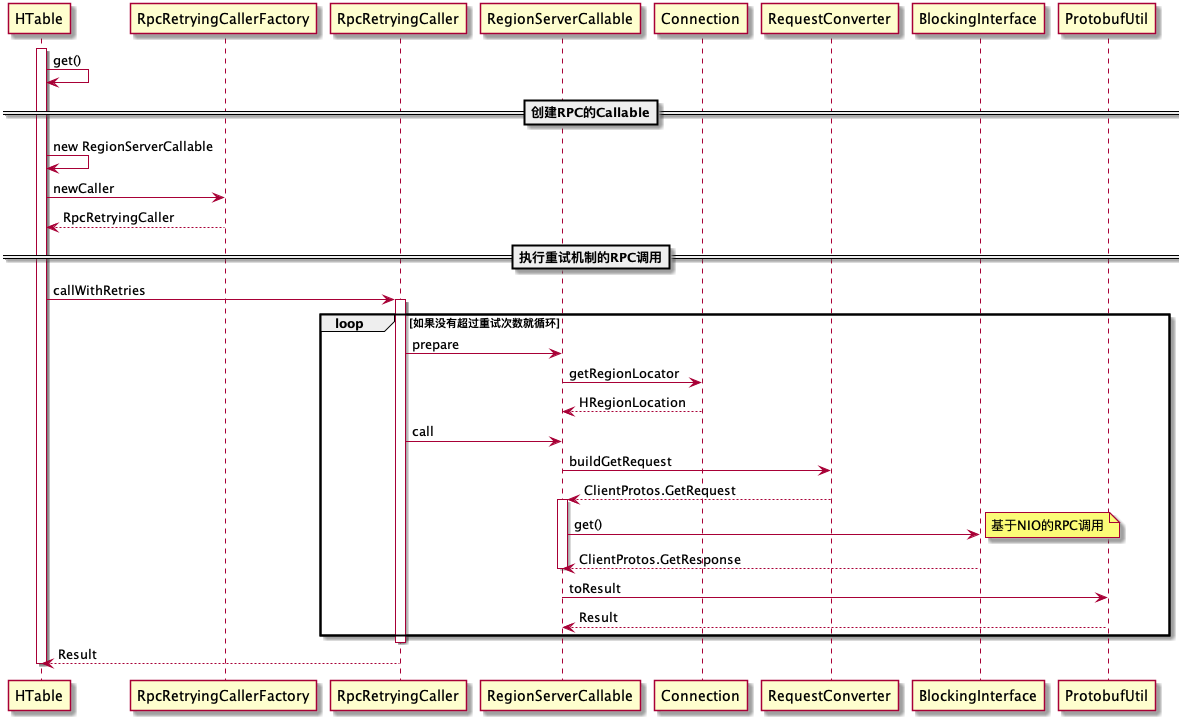

The diagram above was rendered by PlantUML. Its source (embedded in the PNG):
@startuml
activate HTable
HTable -> HTable : get()
==创建RPC的Callable==
HTable -> HTable : new RegionServerCallable
HTable -> RpcRetryingCallerFactory: newCaller
RpcRetryingCallerFactory --> HTable: RpcRetryingCaller
==执行重试机制的RPC调用==
HTable -> RpcRetryingCaller : callWithRetries
activate RpcRetryingCaller
loop 如果没有超过重试次数就循环
RpcRetryingCaller -> RegionServerCallable: prepare
RegionServerCallable -> Connection: getRegionLocator
Connection --> RegionServerCallable: HRegionLocation
RpcRetryingCaller -> RegionServerCallable: call
RegionServerCallable -> RequestConverter: buildGetRequest
RequestConverter --> RegionServerCallable: ClientProtos.GetRequest
activate RegionServerCallable
RegionServerCallable -> BlockingInterface: get()
note right: 基于NIO的RPC调用
BlockingInterface --> RegionServerCallable: ClientProtos.GetResponse
deactivate RegionServerCallable
RegionServerCallable -> ProtobufUtil: toResult
ProtobufUtil --> RegionServerCallable : Result
end
deactivate RpcRetryingCaller
RpcRetryingCaller --> HTable: Result
deactivate HTable
@enduml